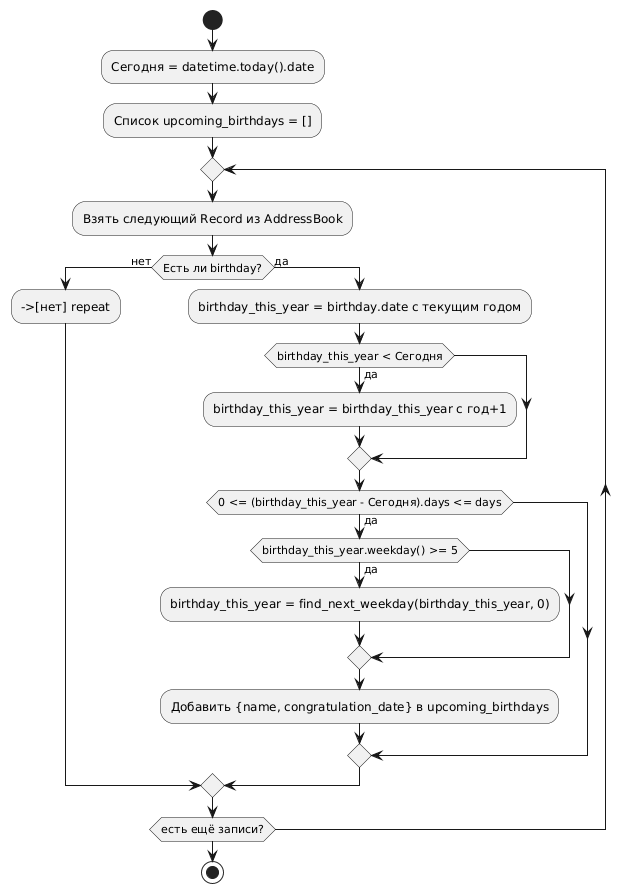

The diagram above was rendered by PlantUML. Its source (embedded in the PNG):
@startuml
start

:Сегодня = datetime.today().date;
:Список upcoming_birthdays = [];

repeat
  :Взять следующий Record из AddressBook;
  if (Есть ли birthday?) then (нет)
    -->[нет] repeat
  else (да)
    :birthday_this_year = birthday.date с текущим годом;

    if (birthday_this_year < Сегодня) then (да)
      :birthday_this_year = birthday_this_year с год+1;
    endif

    if (0 <= (birthday_this_year - Сегодня).days <= days) then (да)
      if (birthday_this_year.weekday() >= 5) then (да)
        :birthday_this_year = find_next_weekday(birthday_this_year, 0);
      endif

      :Добавить {name, congratulation_date} в upcoming_birthdays;
    endif
  endif
repeat while (есть ещё записи?)

stop
@enduml